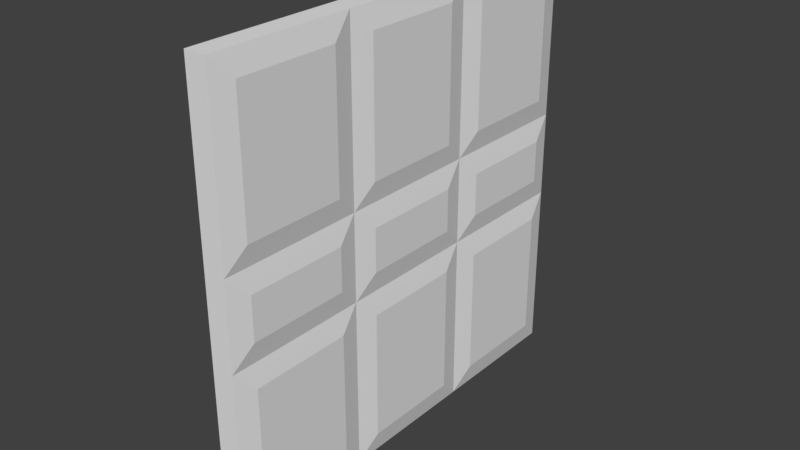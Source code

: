 # Source: Door_0.1x2x2.blend  (saved by Blender 2.79.0; exported with 4.5.12 LTS)
import bpy
from mathutils import Matrix  # noqa: F401  (used for matrix-valued properties, if any)

bpy.ops.wm.read_factory_settings(use_empty=True)
scene = bpy.context.scene
scene.name = 'Scene'

# ---- collections
col_collection_1 = bpy.data.collections.new('Collection 1'); scene.collection.children.link(col_collection_1)

# ---- materials (node trees are filled in below, after node groups)
mat_door1 = bpy.data.materials.new('Door1')
mat_door1.alpha_threshold = 0.0
mat_door1.use_transparent_shadow = False
mat_door1.roughness = 0.5
mat_door1.specular_intensity = 0.0
mat_door1.line_color = (0.0, 0.0, 0.0, 1.0)

# ---- material node trees

# ---- world
world_world = bpy.data.worlds.new('World'); scene.world = world_world
world_world.color = (0.05088, 0.05088, 0.05088)
world_world.use_sun_shadow = False
world_world.sun_shadow_jitter_overblur = 0.0
world_world.cycles.sampling_method = 'MANUAL'

# ---- meshes
me_door_0_1x2x2 = bpy.data.meshes.new('Door_0.1x2x2')
me_door_0_1x2x2.from_pydata([(0.12, 0.1, -1.9), (0.12, 0.1, -0.1), (-0.02, 0.1, -0.1), (-0.02, 0.1, -1.9), (0.12, 1.9, -1.9), (0.12, 1.9, -0.1), (-0.02, 1.9, -0.1), (-0.02, 1.9, -1.9), (0.12, 0.1, -1.233), (0.12, 0.1, -0.5667), (0.12, 0.9, -1.9), (0.12, 1.3, -1.9), (0.12, 0.9, -0.1), (0.12, 1.3, -0.1), (0.12, 1.9, -1.233), (0.12, 1.9, -0.5667), (0.12, 0.9, -1.233), (0.12, 0.9, -0.5667), (0.12, 1.3, -1.233), (0.12, 1.3, -0.5667), (0.12, 1.1, -0.1), (0.1, 2.0, 6.874e-07), (0.12, 1.9, -0.7667), (0.12, 1.3, -0.7667), (0.12, 1.9, -1.433), (0.1, 2.0, -0.6667), (0.12, 1.3, -1.433), (0.12, 1.1, -0.5667), (0.12, 1.1, -1.9), (0.1, 2.0, -2.0), (0.1, 2.0, -1.333), (0.12, 1.1, -1.233), (0.12, 0.7, -0.1), (0.1, 1.2, 5.237e-07), (0.12, 0.9, -0.7667), (0.12, 1.1, -0.7667), (0.12, 0.9, -1.433), (0.12, 0.7, -0.5667), (0.12, 1.1, -1.433), (0.1, 1.2, -0.6667), (0.12, 0.7, -1.9), (0.1, 1.2, -2.0), (0.12, 0.7, -1.233), (0.1, 1.2, -1.333), (0.12, 0.1, -0.7667), (0.1, 7.816e-15, 1.788e-07), (0.1, 0.8, 3.425e-07), (0.12, 0.7, -0.7667), (0.12, 0.1, -1.433), (0.1, -2.914e-08, -0.6667), (0.12, 0.7, -1.433), (0.1, 0.8, -0.6667), (0.1, -8.742e-08, -2.0), (0.1, -5.828e-08, -1.333), (0.1, 0.8, -2.0), (0.1, 0.8, -1.333), (-0.02, 0.1, -0.7667), (-0.02, 0.1, -1.433), (-0.02, 0.9, -0.1), (-0.02, 1.3, -0.1), (-0.02, 0.9, -1.9), (-0.02, 1.3, -1.9), (-0.02, 1.9, -0.7667), (-0.02, 1.9, -1.433), (-0.02, 0.9, -0.7667), (-0.02, 0.9, -1.433), (-0.02, 1.3, -0.7667), (-0.02, 1.3, -1.433), (-0.02, 1.1, -1.9), (1.788e-07, 2.0, -2.0), (-0.02, 1.9, -1.233), (-0.02, 1.3, -1.233), (-0.02, 1.9, -0.5667), (3.974e-08, 2.0, -1.333), (-0.02, 1.3, -0.5667), (-0.02, 1.1, -1.433), (-0.02, 1.1, -0.1), (-2.384e-07, 2.0, -2.662e-07), (-9.934e-08, 2.0, -0.6667), (-0.02, 1.1, -0.7667), (-0.02, 0.7, -1.9), (2.782e-07, 1.2, -2.0), (-0.02, 0.9, -1.233), (-0.02, 1.1, -1.233), (-0.02, 0.9, -0.5667), (-0.02, 0.7, -1.433), (-0.02, 1.1, -0.5667), (1.325e-07, 1.2, -1.333), (-0.02, 0.7, -0.1), (-1.589e-07, 1.2, -1.717e-07), (-0.02, 0.7, -0.7667), (-1.325e-08, 1.2, -0.6667), (-0.02, 0.1, -1.233), (4.768e-07, -8.742e-08, -2.0), (3.775e-07, 0.8, -2.0), (-0.02, 0.7, -1.233), (-0.02, 0.1, -0.5667), (3.179e-07, -5.828e-08, -1.333), (-0.02, 0.7, -0.5667), (2.252e-07, 0.8, -1.333), (0.0, 0.0, 0.0), (1.589e-07, -2.914e-08, -0.6667), (-7.947e-08, 0.8, -9.457e-08), (7.285e-08, 0.8, -0.6667)], [], [(52, 53, 49, 45, 100, 101, 97, 93), (29, 69, 73, 78, 77, 21, 25, 30), (19, 15, 5, 13), (45, 46, 33, 21, 77, 89, 102, 100), (67, 63, 7, 61), (29, 41, 54, 52, 93, 94, 81, 69), (9, 37, 32, 1), (17, 27, 20, 12), (0, 40, 50, 48), (8, 42, 47, 44), (10, 28, 38, 36), (16, 31, 35, 34), (11, 4, 24, 26), (18, 14, 22, 23), (13, 5, 21, 33), (5, 15, 25, 21), (19, 13, 33, 39), (15, 19, 39, 25), (22, 14, 30, 25), (18, 23, 39, 43), (14, 18, 43, 30), (23, 22, 25, 39), (4, 11, 41, 29), (24, 4, 29, 30), (11, 26, 43, 41), (26, 24, 30, 43), (12, 20, 33, 46), (17, 12, 46, 51), (20, 27, 39, 33), (27, 17, 51, 39), (16, 34, 51, 55), (35, 31, 43, 39), (31, 16, 55, 43), (34, 35, 39, 51), (28, 10, 54, 41), (10, 36, 55, 54), (38, 28, 41, 43), (36, 38, 43, 55), (9, 1, 45, 49), (1, 32, 46, 45), (32, 37, 51, 46), (37, 9, 49, 51), (8, 44, 49, 53), (47, 42, 55, 51), (42, 8, 53, 55), (44, 47, 51, 49), (0, 48, 53, 52), (40, 0, 52, 54), (50, 40, 54, 55), (48, 50, 55, 53), (57, 85, 80, 3), (65, 75, 68, 60), (2, 88, 98, 96), (56, 90, 95, 92), (58, 76, 86, 84), (64, 79, 83, 82), (59, 6, 72, 74), (66, 62, 70, 71), (61, 7, 69, 81), (7, 63, 73, 69), (67, 61, 81, 87), (63, 67, 87, 73), (70, 62, 78, 73), (66, 71, 87, 91), (62, 66, 91, 78), (71, 70, 73, 87), (6, 59, 89, 77), (72, 6, 77, 78), (59, 74, 91, 89), (74, 72, 78, 91), (60, 68, 81, 94), (65, 60, 94, 99), (68, 75, 87, 81), (75, 65, 99, 87), (64, 82, 99, 103), (83, 79, 91, 87), (79, 64, 103, 91), (82, 83, 87, 99), (76, 58, 102, 89), (58, 84, 103, 102), (86, 76, 89, 91), (84, 86, 91, 103), (57, 3, 93, 97), (3, 80, 94, 93), (80, 85, 99, 94), (85, 57, 97, 99), (56, 92, 97, 101), (95, 90, 103, 99), (90, 56, 101, 103), (92, 95, 99, 97), (2, 96, 101, 100), (88, 2, 100, 102), (98, 88, 102, 103), (96, 98, 103, 101)])
_uv = me_door_0_1x2x2.uv_layers.new(name='UVMap')
_uv.uv.foreach_set('vector', [0.9818, 0.9638, 1.302, 0.9638, 1.623, 0.9638, 1.943, 0.9638, 1.943, 1.007, 1.623, 1.007, 1.302, 1.007, 0.9818, 1.007, 1.943, 0.9209, 1.943, 0.9638, 1.623, 0.9638, 1.302, 0.9638, 0.9818, 0.9638, 0.9818, 0.9209, 1.302, 0.9209, 1.623, 0.9209, 1.254, 0.6207, 1.254, 0.878, 1.03, 0.878, 1.03, 0.6207, 0.9818, 1.05, 1.366, 1.05, 1.559, 1.05, 1.943, 1.05, 1.943, 1.092, 1.559, 1.092, 1.366, 1.092, 0.9818, 1.092, 0.7094, 0.3633, 0.7094, 0.106, 0.9337, 0.106, 0.9337, 0.3633, 1.943, 1.05, 1.559, 1.05, 1.366, 1.05, 0.9818, 1.05, 0.9818, 1.007, 1.366, 1.007, 1.559, 1.007, 1.943, 1.007, 1.254, 0.106, 1.254, 0.3633, 1.03, 0.3633, 1.03, 0.106, 1.254, 0.4491, 1.254, 0.5349, 1.03, 0.5349, 1.03, 0.4491, 1.895, 0.106, 1.895, 0.3633, 1.671, 0.3633, 1.671, 0.106, 1.575, 0.106, 1.575, 0.3633, 1.35, 0.3633, 1.35, 0.106, 1.895, 0.4491, 1.895, 0.5349, 1.671, 0.5349, 1.671, 0.4491, 1.575, 0.4491, 1.575, 0.5349, 1.35, 0.5349, 1.35, 0.4491, 1.895, 0.6207, 1.895, 0.878, 1.671, 0.878, 1.671, 0.6207, 1.575, 0.6207, 1.575, 0.878, 1.35, 0.878, 1.35, 0.6207, 1.03, 0.6207, 1.03, 0.878, 0.9818, 0.9209, 0.9818, 0.5778, 1.03, 0.878, 1.254, 0.878, 1.302, 0.9209, 0.9818, 0.9209, 1.254, 0.6207, 1.03, 0.6207, 0.9818, 0.5778, 1.302, 0.5778, 1.254, 0.878, 1.254, 0.6207, 1.302, 0.5778, 1.302, 0.9209, 1.35, 0.878, 1.575, 0.878, 1.623, 0.9209, 1.302, 0.9209, 1.575, 0.6207, 1.35, 0.6207, 1.302, 0.5778, 1.623, 0.5778, 1.575, 0.878, 1.575, 0.6207, 1.623, 0.5778, 1.623, 0.9209, 1.35, 0.6207, 1.35, 0.878, 1.302, 0.9209, 1.302, 0.5778, 1.895, 0.878, 1.895, 0.6207, 1.943, 0.5778, 1.943, 0.9209, 1.671, 0.878, 1.895, 0.878, 1.943, 0.9209, 1.623, 0.9209, 1.895, 0.6207, 1.671, 0.6207, 1.623, 0.5778, 1.943, 0.5778, 1.671, 0.6207, 1.671, 0.878, 1.623, 0.9209, 1.623, 0.5778, 1.03, 0.4491, 1.03, 0.5349, 0.9818, 0.5778, 0.9818, 0.4062, 1.254, 0.4491, 1.03, 0.4491, 0.9818, 0.4062, 1.302, 0.4062, 1.03, 0.5349, 1.254, 0.5349, 1.302, 0.5778, 0.9818, 0.5778, 1.254, 0.5349, 1.254, 0.4491, 1.302, 0.4062, 1.302, 0.5778, 1.575, 0.4491, 1.35, 0.4491, 1.302, 0.4062, 1.623, 0.4062, 1.35, 0.5349, 1.575, 0.5349, 1.623, 0.5778, 1.302, 0.5778, 1.575, 0.5349, 1.575, 0.4491, 1.623, 0.4062, 1.623, 0.5778, 1.35, 0.4491, 1.35, 0.5349, 1.302, 0.5778, 1.302, 0.4062, 1.895, 0.5349, 1.895, 0.4491, 1.943, 0.4062, 1.943, 0.5778, 1.895, 0.4491, 1.671, 0.4491, 1.623, 0.4062, 1.943, 0.4062, 1.671, 0.5349, 1.895, 0.5349, 1.943, 0.5778, 1.623, 0.5778, 1.671, 0.4491, 1.671, 0.5349, 1.623, 0.5778, 1.623, 0.4062, 1.254, 0.106, 1.03, 0.106, 0.9818, 0.06309, 1.302, 0.06309, 1.03, 0.106, 1.03, 0.3633, 0.9818, 0.4062, 0.9818, 0.06309, 1.03, 0.3633, 1.254, 0.3633, 1.302, 0.4062, 0.9818, 0.4062, 1.254, 0.3633, 1.254, 0.106, 1.302, 0.06309, 1.302, 0.4062, 1.575, 0.106, 1.35, 0.106, 1.302, 0.06309, 1.623, 0.06309, 1.35, 0.3633, 1.575, 0.3633, 1.623, 0.4062, 1.302, 0.4062, 1.575, 0.3633, 1.575, 0.106, 1.623, 0.06309, 1.623, 0.4062, 1.35, 0.106, 1.35, 0.3633, 1.302, 0.4062, 1.302, 0.06309, 1.895, 0.106, 1.671, 0.106, 1.623, 0.06309, 1.943, 0.06309, 1.895, 0.3633, 1.895, 0.106, 1.943, 0.06309, 1.943, 0.4062, 1.671, 0.3633, 1.895, 0.3633, 1.943, 0.4062, 1.623, 0.4062, 1.671, 0.106, 1.671, 0.3633, 1.623, 0.4062, 1.623, 0.06309, 0.7094, 0.878, 0.7094, 0.6207, 0.9337, 0.6207, 0.9337, 0.878, 0.7094, 0.5349, 0.7094, 0.4491, 0.9337, 0.4491, 0.9337, 0.5349, 0.06842, 0.878, 0.06842, 0.6207, 0.2928, 0.6207, 0.2928, 0.878, 0.3889, 0.878, 0.3889, 0.6207, 0.6132, 0.6207, 0.6132, 0.878, 0.06842, 0.5349, 0.06842, 0.4491, 0.2928, 0.4491, 0.2928, 0.5349, 0.3889, 0.5349, 0.3889, 0.4491, 0.6132, 0.4491, 0.6132, 0.5349, 0.06842, 0.3633, 0.06842, 0.106, 0.2928, 0.106, 0.2928, 0.3633, 0.3889, 0.3633, 0.3889, 0.106, 0.6132, 0.106, 0.6132, 0.3633, 0.9337, 0.3633, 0.9337, 0.106, 0.9818, 0.06309, 0.9818, 0.4062, 0.9337, 0.106, 0.7094, 0.106, 0.6613, 0.06309, 0.9818, 0.06309, 0.7094, 0.3633, 0.9337, 0.3633, 0.9818, 0.4062, 0.6613, 0.4062, 0.7094, 0.106, 0.7094, 0.3633, 0.6613, 0.4062, 0.6613, 0.06309, 0.6132, 0.106, 0.3889, 0.106, 0.3408, 0.06309, 0.6613, 0.06309, 0.3889, 0.3633, 0.6132, 0.3633, 0.6613, 0.4062, 0.3408, 0.4062, 0.3889, 0.106, 0.3889, 0.3633, 0.3408, 0.4062, 0.3408, 0.06309, 0.6132, 0.3633, 0.6132, 0.106, 0.6613, 0.06309, 0.6613, 0.4062, 0.06842, 0.106, 0.06842, 0.3633, 0.02035, 0.4062, 0.02035, 0.06309, 0.2928, 0.106, 0.06842, 0.106, 0.02035, 0.06309, 0.3408, 0.06309, 0.06842, 0.3633, 0.2928, 0.3633, 0.3408, 0.4062, 0.02035, 0.4062, 0.2928, 0.3633, 0.2928, 0.106, 0.3408, 0.06309, 0.3408, 0.4062, 0.9337, 0.5349, 0.9337, 0.4491, 0.9818, 0.4062, 0.9818, 0.5778, 0.7094, 0.5349, 0.9337, 0.5349, 0.9818, 0.5778, 0.6613, 0.5778, 0.9337, 0.4491, 0.7094, 0.4491, 0.6613, 0.4062, 0.9818, 0.4062, 0.7094, 0.4491, 0.7094, 0.5349, 0.6613, 0.5778, 0.6613, 0.4062, 0.3889, 0.5349, 0.6132, 0.5349, 0.6613, 0.5778, 0.3408, 0.5778, 0.6132, 0.4491, 0.3889, 0.4491, 0.3408, 0.4062, 0.6613, 0.4062, 0.3889, 0.4491, 0.3889, 0.5349, 0.3408, 0.5778, 0.3408, 0.4062, 0.6132, 0.5349, 0.6132, 0.4491, 0.6613, 0.4062, 0.6613, 0.5778, 0.06842, 0.4491, 0.06842, 0.5349, 0.02035, 0.5778, 0.02035, 0.4062, 0.06842, 0.5349, 0.2928, 0.5349, 0.3408, 0.5778, 0.02035, 0.5778, 0.2928, 0.4491, 0.06842, 0.4491, 0.02035, 0.4062, 0.3408, 0.4062, 0.2928, 0.5349, 0.2928, 0.4491, 0.3408, 0.4062, 0.3408, 0.5778, 0.7094, 0.878, 0.9337, 0.878, 0.9818, 0.9209, 0.6613, 0.9209, 0.9337, 0.878, 0.9337, 0.6207, 0.9818, 0.5778, 0.9818, 0.9209, 0.9337, 0.6207, 0.7094, 0.6207, 0.6613, 0.5778, 0.9818, 0.5778, 0.7094, 0.6207, 0.7094, 0.878, 0.6613, 0.9209, 0.6613, 0.5778, 0.3889, 0.878, 0.6132, 0.878, 0.6613, 0.9209, 0.3408, 0.9209, 0.6132, 0.6207, 0.3889, 0.6207, 0.3408, 0.5778, 0.6613, 0.5778, 0.3889, 0.6207, 0.3889, 0.878, 0.3408, 0.9209, 0.3408, 0.5778, 0.6132, 0.878, 0.6132, 0.6207, 0.6613, 0.5778, 0.6613, 0.9209, 0.06842, 0.878, 0.2928, 0.878, 0.3408, 0.9209, 0.02035, 0.9209, 0.06842, 0.6207, 0.06842, 0.878, 0.02035, 0.9209, 0.02035, 0.5778, 0.2928, 0.6207, 0.06842, 0.6207, 0.02035, 0.5778, 0.3408, 0.5778, 0.2928, 0.878, 0.2928, 0.6207, 0.3408, 0.5778, 0.3408, 0.9209])
me_door_0_1x2x2.materials.append(mat_door1)
me_door_0_1x2x2.use_remesh_preserve_volume = False
me_door_0_1x2x2.use_remesh_preserve_attributes = False
me_door_0_1x2x2.use_mirror_vertex_groups = False
me_door_0_1x2x2.update()

# ---- objects
ob_door_0_1x2x2 = bpy.data.objects.new('Door_0.1x2x2', me_door_0_1x2x2)

# ---- transforms, parenting, visibility, modifiers, constraints
ob_door_0_1x2x2.location = (-1.192e-07, 1.788e-07, 0.0)
ob_door_0_1x2x2.rotation_euler = (1.571, -0.0, 0.0)
ob_door_0_1x2x2.lock_rotations_4d = False
ob_door_0_1x2x2.empty_display_type = 'ARROWS'
ob_door_0_1x2x2.lineart.crease_threshold = 0.0

# ---- collection membership
col_collection_1.objects.link(ob_door_0_1x2x2)

# ---- scene / render settings (as saved in the file)
scene.frame_start = 1; scene.frame_end = 250; scene.frame_set(79)
scene.render.engine = 'BLENDER_EEVEE_NEXT'
scene.render.resolution_percentage = 50
scene.render.dither_intensity = 0.0
scene.cycles.use_denoising = False
scene.cycles.samples = 128
scene.cycles.sampling_pattern = 'TABULATED_SOBOL'
scene.cycles.use_adaptive_sampling = False
scene.cycles.use_light_tree = False
scene.cycles.blur_glossy = 0.0
scene.cycles.sample_clamp_indirect = 0.0
scene.view_settings.view_transform = 'Standard'
bpy.context.view_layer.update()

# ---- added for rendering (the .blend has no active camera and no usable light): camera, sun
cam_auto = bpy.data.cameras.new('AutoCamera')
cam_auto.lens = 50.0
cam_auto.sensor_width = 36.0
cam_auto.clip_end = 1000.0
ob_auto_camera = bpy.data.objects.new('AutoCamera', cam_auto)
scene.collection.objects.link(ob_auto_camera)
ob_auto_camera.location = (2.67013, -2.14416, 3.09611)
ob_auto_camera.rotation_euler = (1.09748, -7.21219e-08, 0.694738)
scene.camera = ob_auto_camera
light_auto_sun = bpy.data.lights.new('AutoSun', 'SUN')
light_auto_sun.energy = 3.0
light_auto_sun.angle = 0.0523599
ob_auto_sun = bpy.data.objects.new('AutoSun', light_auto_sun)
scene.collection.objects.link(ob_auto_sun)
ob_auto_sun.rotation_euler = (0.872665, 0.174533, 0.523599)
bpy.context.view_layer.update()
